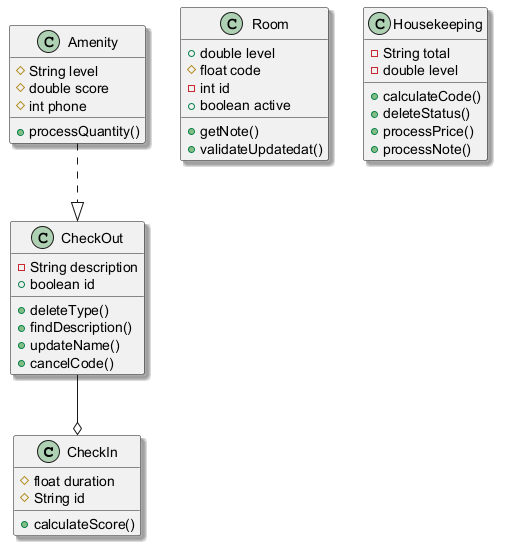

The diagram above was rendered by PlantUML. Its source (embedded in the PNG):
@startuml
skinparam shadowing true
class CheckIn {
  #float duration
  #String id
  +calculateScore()
}
class Room {
  +double level
  #float code
  -int id
  +boolean active
  +getNote()
  +validateUpdatedat()
}
class CheckOut {
  -String description
  +boolean id
  +deleteType()
  +findDescription()
  +updateName()
  +cancelCode()
}
class Amenity {
  #String level
  #double score
  #int phone
  +processQuantity()
}
class Housekeeping {
  -String total
  -double level
  +calculateCode()
  +deleteStatus()
  +processPrice()
  +processNote()
}
Amenity ..|> CheckOut
CheckOut --o CheckIn
@enduml